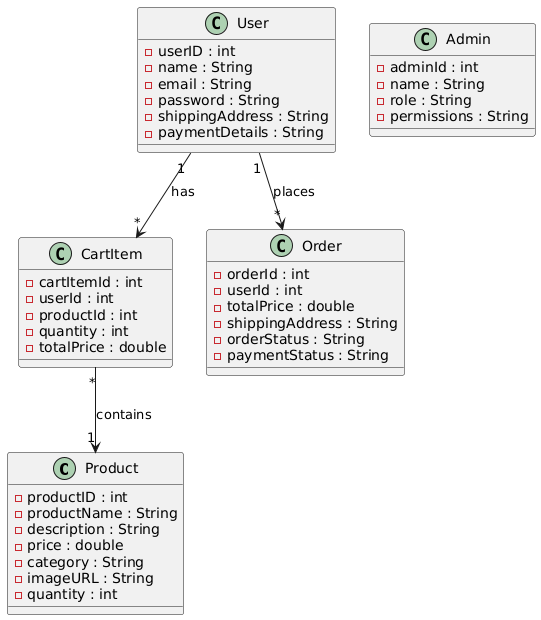

The diagram above was rendered by PlantUML. Its source (embedded in the PNG):
@startuml
class Product {
  -productID : int
  -productName : String
  -description : String
  -price : double
  -category : String
  -imageURL : String
  -quantity : int
}

class User {
  -userID : int
  -name : String
  -email : String
  -password : String
  -shippingAddress : String
  -paymentDetails : String
}

class CartItem {
  -cartItemId : int
  -userId : int
  -productId : int
  -quantity : int
  -totalPrice : double
}

class Order {
  -orderId : int
  -userId : int
  -totalPrice : double
  -shippingAddress : String
  -orderStatus : String
  -paymentStatus : String
}

class Admin {
  -adminId : int
  -name : String
  -role : String
  -permissions : String
}

User "1" --> "*" CartItem : has
User "1" --> "*" Order : places
CartItem "*" --> "1" Product : contains
@enduml